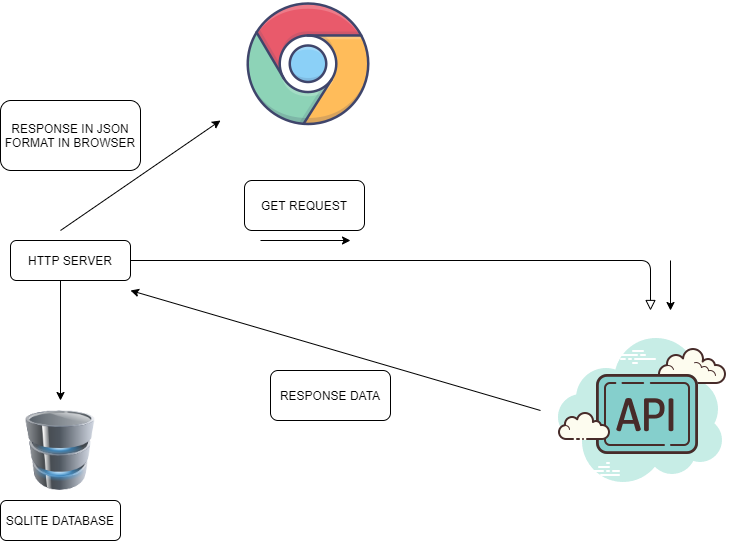

The diagram above was exported from draw.io. Its source (the exported page's mxGraphModel, read from the mxfile embedded in the PNG):
<mxGraphModel dx="868" dy="1594" grid="1" gridSize="10" guides="1" tooltips="1" connect="1" arrows="1" fold="1" page="1" pageScale="1" pageWidth="827" pageHeight="1169" math="0" shadow="0">
  <root>
    <mxCell id="WIyWlLk6GJQsqaUBKTNV-0" />
    <mxCell id="WIyWlLk6GJQsqaUBKTNV-1" parent="WIyWlLk6GJQsqaUBKTNV-0" />
    <mxCell id="WIyWlLk6GJQsqaUBKTNV-2" value="" style="html=1;jettySize=auto;orthogonalLoop=1;fontSize=11;endArrow=block;endFill=0;endSize=8;strokeWidth=1;shadow=0;labelBackgroundColor=none;edgeStyle=orthogonalEdgeStyle;rounded=1;fillColor=#cce5ff;" parent="WIyWlLk6GJQsqaUBKTNV-1" source="WIyWlLk6GJQsqaUBKTNV-3" edge="1">
      <mxGeometry relative="1" as="geometry">
        <mxPoint x="700" y="100" as="targetPoint" />
      </mxGeometry>
    </mxCell>
    <mxCell id="WIyWlLk6GJQsqaUBKTNV-3" value="HTTP SERVER" style="rounded=1;whiteSpace=wrap;html=1;fontSize=12;glass=0;strokeWidth=1;shadow=0;" parent="WIyWlLk6GJQsqaUBKTNV-1" vertex="1">
      <mxGeometry x="60" y="30" width="120" height="40" as="geometry" />
    </mxCell>
    <mxCell id="WIyWlLk6GJQsqaUBKTNV-7" value="SQLITE DATABASE" style="rounded=1;whiteSpace=wrap;html=1;fontSize=12;glass=0;strokeWidth=1;shadow=0;" parent="WIyWlLk6GJQsqaUBKTNV-1" vertex="1">
      <mxGeometry x="50" y="290" width="120" height="40" as="geometry" />
    </mxCell>
    <mxCell id="a4MAMNlXLlRiYY7H6__m-1" value="" style="shape=image;verticalLabelPosition=bottom;labelBackgroundColor=#ffffff;verticalAlign=top;aspect=fixed;imageAspect=0;image=data:image/png,(base64 omitted: 3900 chars);" vertex="1" parent="WIyWlLk6GJQsqaUBKTNV-1">
      <mxGeometry x="590" y="100" width="200" height="200" as="geometry" />
    </mxCell>
    <mxCell id="a4MAMNlXLlRiYY7H6__m-2" value="" style="endArrow=classic;html=1;" edge="1" parent="WIyWlLk6GJQsqaUBKTNV-1">
      <mxGeometry width="50" height="50" relative="1" as="geometry">
        <mxPoint x="310" y="30" as="sourcePoint" />
        <mxPoint x="400" y="30" as="targetPoint" />
      </mxGeometry>
    </mxCell>
    <mxCell id="a4MAMNlXLlRiYY7H6__m-3" value="" style="endArrow=classic;html=1;" edge="1" parent="WIyWlLk6GJQsqaUBKTNV-1">
      <mxGeometry width="50" height="50" relative="1" as="geometry">
        <mxPoint x="720" y="50" as="sourcePoint" />
        <mxPoint x="720" y="100" as="targetPoint" />
      </mxGeometry>
    </mxCell>
    <mxCell id="a4MAMNlXLlRiYY7H6__m-4" value="GET REQUEST" style="rounded=1;whiteSpace=wrap;html=1;fontSize=12;glass=0;strokeWidth=1;shadow=0;" vertex="1" parent="WIyWlLk6GJQsqaUBKTNV-1">
      <mxGeometry x="294" y="-30" width="120" height="50" as="geometry" />
    </mxCell>
    <mxCell id="a4MAMNlXLlRiYY7H6__m-6" value="" style="endArrow=classic;html=1;" edge="1" parent="WIyWlLk6GJQsqaUBKTNV-1">
      <mxGeometry width="50" height="50" relative="1" as="geometry">
        <mxPoint x="110" y="70" as="sourcePoint" />
        <mxPoint x="110" y="190" as="targetPoint" />
      </mxGeometry>
    </mxCell>
    <mxCell id="a4MAMNlXLlRiYY7H6__m-7" value="" style="image;html=1;image=img/lib/clip_art/computers/Database_128x128.png" vertex="1" parent="WIyWlLk6GJQsqaUBKTNV-1">
      <mxGeometry x="70" y="200" width="80" height="80" as="geometry" />
    </mxCell>
    <mxCell id="a4MAMNlXLlRiYY7H6__m-8" value="" style="endArrow=classic;html=1;exitX=0;exitY=0.5;exitDx=0;exitDy=0;" edge="1" parent="WIyWlLk6GJQsqaUBKTNV-1" source="a4MAMNlXLlRiYY7H6__m-1">
      <mxGeometry width="50" height="50" relative="1" as="geometry">
        <mxPoint x="540" y="260" as="sourcePoint" />
        <mxPoint x="180" y="80" as="targetPoint" />
      </mxGeometry>
    </mxCell>
    <mxCell id="a4MAMNlXLlRiYY7H6__m-9" value="RESPONSE DATA" style="rounded=1;whiteSpace=wrap;html=1;fontSize=12;glass=0;strokeWidth=1;shadow=0;" vertex="1" parent="WIyWlLk6GJQsqaUBKTNV-1">
      <mxGeometry x="320" y="160" width="120" height="50" as="geometry" />
    </mxCell>
    <mxCell id="a4MAMNlXLlRiYY7H6__m-11" value="" style="endArrow=classic;html=1;" edge="1" parent="WIyWlLk6GJQsqaUBKTNV-1">
      <mxGeometry width="50" height="50" relative="1" as="geometry">
        <mxPoint x="110" y="20" as="sourcePoint" />
        <mxPoint x="270" y="-90" as="targetPoint" />
      </mxGeometry>
    </mxCell>
    <mxCell id="a4MAMNlXLlRiYY7H6__m-12" value="" style="shape=image;html=1;verticalAlign=top;verticalLabelPosition=bottom;labelBackgroundColor=#ffffff;imageAspect=0;aspect=fixed;image=https://cdn4.iconfinder.com/data/icons/logo-brand/512/google_chrome_logo_browser-128.png" vertex="1" parent="WIyWlLk6GJQsqaUBKTNV-1">
      <mxGeometry x="294" y="-210" width="128" height="128" as="geometry" />
    </mxCell>
    <mxCell id="a4MAMNlXLlRiYY7H6__m-13" value="RESPONSE IN JSON FORMAT IN BROWSER" style="rounded=1;whiteSpace=wrap;html=1;fontSize=12;glass=0;strokeWidth=1;shadow=0;" vertex="1" parent="WIyWlLk6GJQsqaUBKTNV-1">
      <mxGeometry x="50" y="-110" width="140" height="70" as="geometry" />
    </mxCell>
  </root>
</mxGraphModel>